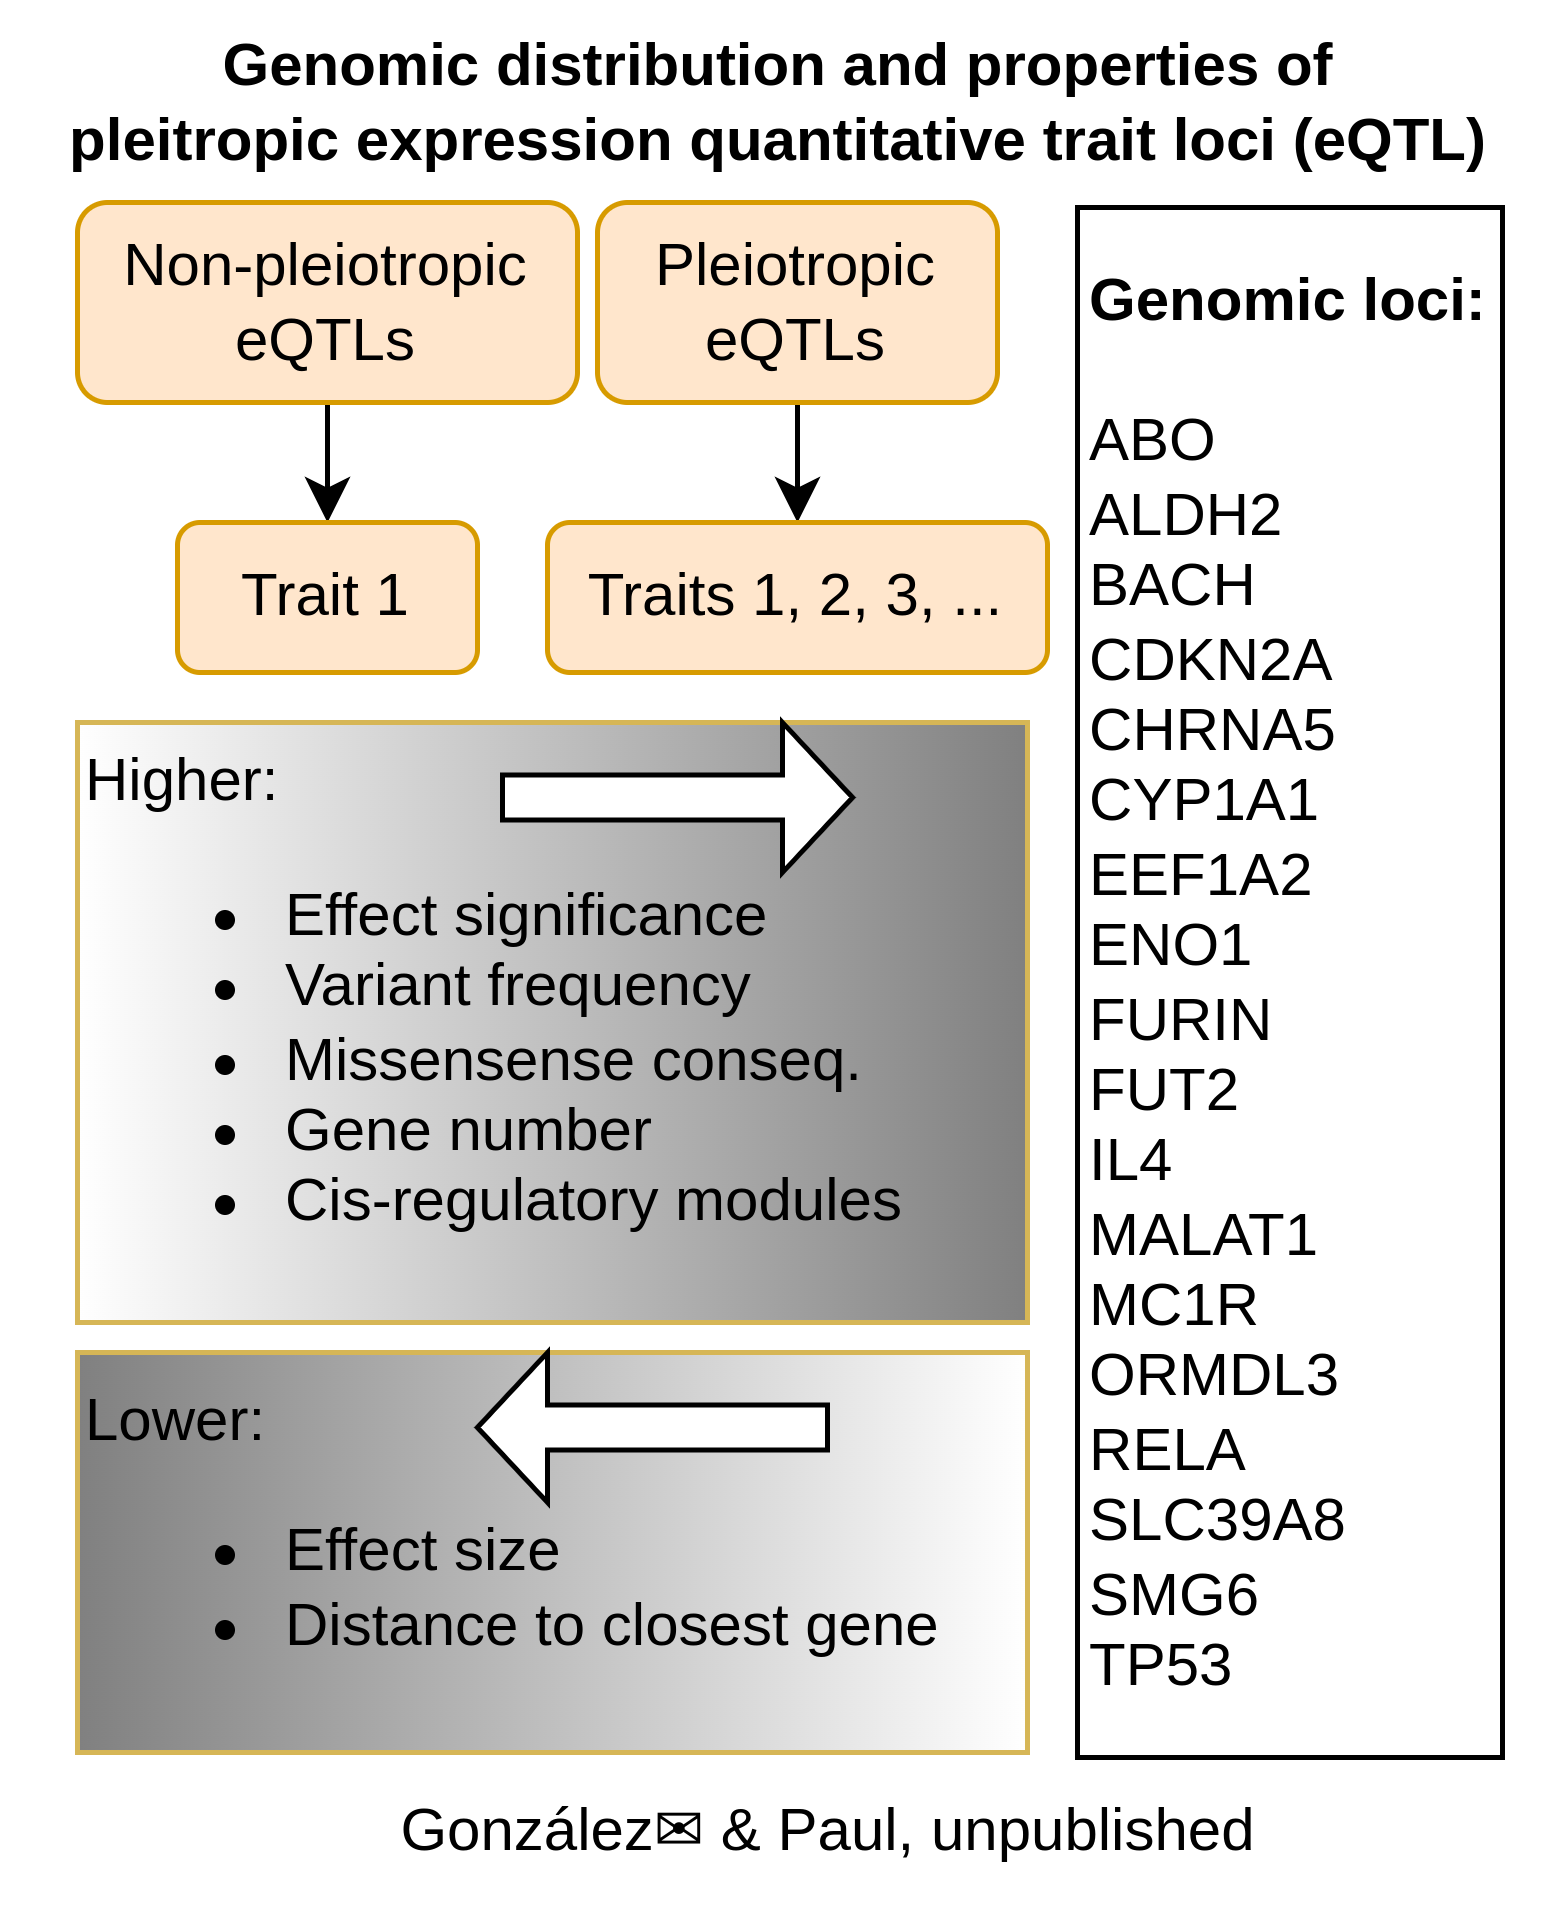

The diagram above was exported from draw.io. Its source (the exported page's mxGraphModel, read from the mxfile embedded in the PNG):
<mxGraphModel dx="1790" dy="1075" grid="1" gridSize="10" guides="1" tooltips="1" connect="1" arrows="1" fold="1" page="1" pageScale="1" pageWidth="1169" pageHeight="827" math="0" shadow="0">
  <root>
    <mxCell id="0" />
    <mxCell id="1" parent="0" />
    <mxCell id="TvS2cYmYcbYLoNnPiuxB-8" style="rounded=0;orthogonalLoop=1;jettySize=auto;html=1;exitX=0.5;exitY=1;exitDx=0;exitDy=0;entryX=0.5;entryY=0;entryDx=0;entryDy=0;" parent="1" source="TvS2cYmYcbYLoNnPiuxB-1" target="TvS2cYmYcbYLoNnPiuxB-4" edge="1">
      <mxGeometry relative="1" as="geometry">
        <mxPoint x="525" y="250" as="targetPoint" />
      </mxGeometry>
    </mxCell>
    <mxCell id="TvS2cYmYcbYLoNnPiuxB-1" value="Non-pleiotropic&lt;br&gt;eQTLs" style="rounded=1;whiteSpace=wrap;html=1;fillColor=#ffe6cc;strokeColor=#d79b00;" parent="1" vertex="1">
      <mxGeometry x="385" y="310" width="100" height="40" as="geometry" />
    </mxCell>
    <mxCell id="TvS2cYmYcbYLoNnPiuxB-4" value="Trait 1" style="rounded=1;whiteSpace=wrap;html=1;fillColor=#ffe6cc;strokeColor=#d79b00;" parent="1" vertex="1">
      <mxGeometry x="405" y="374" width="60" height="30" as="geometry" />
    </mxCell>
    <mxCell id="TvS2cYmYcbYLoNnPiuxB-10" style="rounded=0;orthogonalLoop=1;jettySize=auto;html=1;entryX=0.5;entryY=0;entryDx=0;entryDy=0;exitX=0.5;exitY=1;exitDx=0;exitDy=0;" parent="1" source="TvS2cYmYcbYLoNnPiuxB-12" target="TvS2cYmYcbYLoNnPiuxB-13" edge="1">
      <mxGeometry relative="1" as="geometry">
        <mxPoint x="470" y="320" as="sourcePoint" />
        <mxPoint x="470" y="330" as="targetPoint" />
      </mxGeometry>
    </mxCell>
    <mxCell id="TvS2cYmYcbYLoNnPiuxB-12" value="Pleiotropic&lt;br&gt;eQTLs" style="rounded=1;whiteSpace=wrap;html=1;fillColor=#ffe6cc;strokeColor=#d79b00;" parent="1" vertex="1">
      <mxGeometry x="489" y="310" width="80" height="40" as="geometry" />
    </mxCell>
    <mxCell id="TvS2cYmYcbYLoNnPiuxB-13" value="Traits 1, 2, 3, ..." style="rounded=1;whiteSpace=wrap;html=1;fillColor=#ffe6cc;strokeColor=#d79b00;" parent="1" vertex="1">
      <mxGeometry x="479" y="374" width="100" height="30" as="geometry" />
    </mxCell>
    <mxCell id="TvS2cYmYcbYLoNnPiuxB-20" value="&lt;b&gt;Genomic distribution and properties of&lt;br&gt;pleitropic expression quantitative trait loci (eQTL)&lt;br&gt;&lt;/b&gt;" style="text;html=1;align=center;verticalAlign=middle;resizable=0;points=[];autosize=1;strokeColor=none;fillColor=none;" parent="1" vertex="1">
      <mxGeometry x="370" y="270" width="310" height="40" as="geometry" />
    </mxCell>
    <mxCell id="TvS2cYmYcbYLoNnPiuxB-26" value="Higher:&lt;br&gt;&lt;ul&gt;&lt;li&gt;&lt;span style=&quot;background-color: initial;&quot;&gt;Effect significance&lt;/span&gt;&lt;/li&gt;&lt;li&gt;&lt;span style=&quot;background-color: initial;&quot;&gt;Variant frequency&lt;/span&gt;&lt;/li&gt;&lt;li&gt;&lt;span style=&quot;background-color: initial;&quot;&gt;Missensense conseq.&lt;/span&gt;&lt;/li&gt;&lt;li&gt;&lt;span style=&quot;background-color: initial;&quot;&gt;Gene number&lt;/span&gt;&lt;/li&gt;&lt;li&gt;&lt;span style=&quot;background-color: initial;&quot;&gt;Cis-regulatory modules&lt;/span&gt;&lt;/li&gt;&lt;/ul&gt;" style="text;html=1;align=left;verticalAlign=middle;resizable=0;points=[];autosize=1;strokeColor=#d6b656;fillColor=#FFFFFF;gradientColor=#808080;gradientDirection=east;" parent="1" vertex="1">
      <mxGeometry x="385" y="414" width="190" height="120" as="geometry" />
    </mxCell>
    <mxCell id="TvS2cYmYcbYLoNnPiuxB-27" value="" style="shape=singleArrow;whiteSpace=wrap;html=1;" parent="1" vertex="1">
      <mxGeometry x="470" y="414" width="70" height="30" as="geometry" />
    </mxCell>
    <mxCell id="TvS2cYmYcbYLoNnPiuxB-29" value="Lower:&lt;br&gt;&lt;ul&gt;&lt;li&gt;Effect size&lt;/li&gt;&lt;li&gt;&lt;span style=&quot;text-align: center;&quot;&gt;Distance to closest gene&lt;/span&gt;&lt;br&gt;&lt;/li&gt;&lt;/ul&gt;" style="text;html=1;align=left;verticalAlign=middle;resizable=0;points=[];autosize=1;strokeColor=#d6b656;fillColor=#808080;gradientColor=#FFFFFF;gradientDirection=east;" parent="1" vertex="1">
      <mxGeometry x="385" y="540" width="190" height="80" as="geometry" />
    </mxCell>
    <mxCell id="TvS2cYmYcbYLoNnPiuxB-31" value="" style="shape=singleArrow;whiteSpace=wrap;html=1;direction=west;" parent="1" vertex="1">
      <mxGeometry x="465" y="540" width="70" height="30" as="geometry" />
    </mxCell>
    <mxCell id="TvS2cYmYcbYLoNnPiuxB-33" value="González✉ &amp;amp; Paul, unpublished" style="text;html=1;align=center;verticalAlign=middle;resizable=0;points=[];autosize=1;strokeColor=none;fillColor=none;" parent="1" vertex="1">
      <mxGeometry x="440" y="621" width="190" height="30" as="geometry" />
    </mxCell>
    <mxCell id="AsvkTD_YfDUNalrRyhE7-3" value="&lt;div style=&quot;border-color: var(--border-color); text-align: left;&quot;&gt;&lt;b style=&quot;border-color: var(--border-color);&quot;&gt;Genomic loci:&lt;/b&gt;&lt;/div&gt;&lt;div style=&quot;border-color: var(--border-color); text-align: left;&quot;&gt;&lt;b style=&quot;border-color: var(--border-color);&quot;&gt;&lt;br style=&quot;border-color: var(--border-color);&quot;&gt;&lt;/b&gt;&lt;/div&gt;&lt;div style=&quot;border-color: var(--border-color); text-align: left;&quot;&gt;ABO&lt;/div&gt;&lt;div style=&quot;border-color: var(--border-color); text-align: left;&quot;&gt;ALDH2&lt;/div&gt;&lt;div style=&quot;border-color: var(--border-color); text-align: left;&quot;&gt;BACH&lt;/div&gt;&lt;div style=&quot;border-color: var(--border-color); text-align: left;&quot;&gt;CDKN2A&lt;/div&gt;&lt;div style=&quot;border-color: var(--border-color); text-align: left;&quot;&gt;CHRNA5&lt;/div&gt;&lt;div style=&quot;border-color: var(--border-color); text-align: left;&quot;&gt;CYP1A1&lt;/div&gt;&lt;div style=&quot;border-color: var(--border-color); text-align: left;&quot;&gt;EEF1A2&lt;/div&gt;&lt;div style=&quot;border-color: var(--border-color); text-align: left;&quot;&gt;ENO1&lt;/div&gt;&lt;div style=&quot;border-color: var(--border-color); text-align: left;&quot;&gt;FURIN&lt;/div&gt;&lt;div style=&quot;border-color: var(--border-color); text-align: left;&quot;&gt;FUT2&lt;/div&gt;&lt;div style=&quot;border-color: var(--border-color); text-align: left;&quot;&gt;IL4&lt;/div&gt;&lt;div style=&quot;border-color: var(--border-color); text-align: left;&quot;&gt;MALAT1&lt;/div&gt;&lt;div style=&quot;border-color: var(--border-color); text-align: left;&quot;&gt;MC1R&lt;/div&gt;&lt;div style=&quot;border-color: var(--border-color); text-align: left;&quot;&gt;ORMDL3&lt;/div&gt;&lt;div style=&quot;border-color: var(--border-color); text-align: left;&quot;&gt;RELA&lt;/div&gt;&lt;div style=&quot;border-color: var(--border-color); text-align: left;&quot;&gt;SLC39A8&lt;/div&gt;&lt;div style=&quot;border-color: var(--border-color); text-align: left;&quot;&gt;SMG6&lt;/div&gt;&lt;div style=&quot;border-color: var(--border-color); text-align: left;&quot;&gt;TP53&lt;/div&gt;" style="rounded=0;whiteSpace=wrap;html=1;" parent="1" vertex="1">
      <mxGeometry x="585" y="311" width="85" height="310" as="geometry" />
    </mxCell>
  </root>
</mxGraphModel>